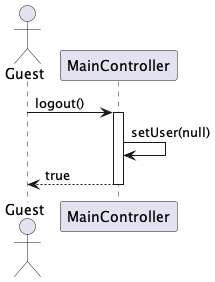

The diagram above was rendered by PlantUML. Its source (embedded in the PNG):
@startuml
actor "Guest" as guest
participant "MainController" as app

guest -> app : logout()
activate app

app -> app : setUser(null)

return true

@enduml